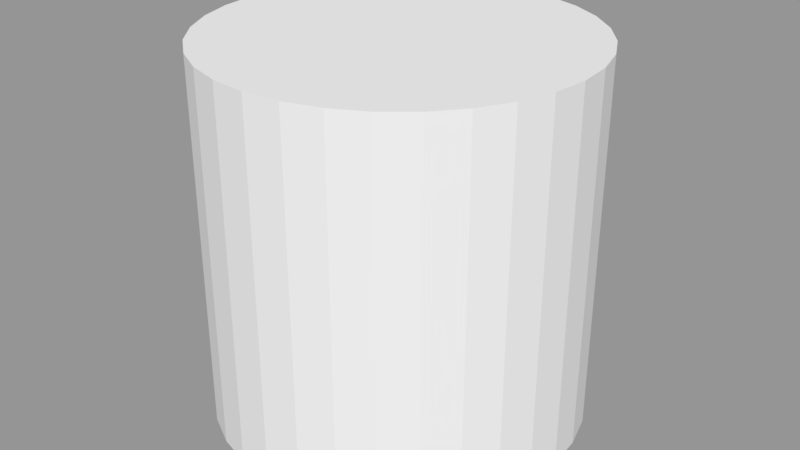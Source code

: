# Source: simple_tower.blend  (saved by Blender 2.78.0; exported with 4.5.12 LTS)
import bpy
from mathutils import Matrix  # noqa: F401  (used for matrix-valued properties, if any)

bpy.ops.wm.read_factory_settings(use_empty=True)
scene = bpy.context.scene
scene.name = 'Scene'

# ---- collections
col_collection_1 = bpy.data.collections.new('Collection 1'); scene.collection.children.link(col_collection_1)

# ---- meshes
me_cylinder = bpy.data.meshes.new('Cylinder')
me_cylinder.from_pydata([(0.0, 1.0, -1.0), (0.0, 1.0, 1.0), (0.1951, 0.9808, -1.0), (0.1951, 0.9808, 1.0), (0.3827, 0.9239, -1.0), (0.3827, 0.9239, 1.0), (0.5556, 0.8315, -1.0), (0.5556, 0.8315, 1.0), (0.7071, 0.7071, -1.0), (0.7071, 0.7071, 1.0), (0.8315, 0.5556, -1.0), (0.8315, 0.5556, 1.0), (0.9239, 0.3827, -1.0), (0.9239, 0.3827, 1.0), (0.9808, 0.1951, -1.0), (0.9808, 0.1951, 1.0), (1.0, 7.55e-08, -1.0), (1.0, 7.55e-08, 1.0), (0.9808, -0.1951, -1.0), (0.9808, -0.1951, 1.0), (0.9239, -0.3827, -1.0), (0.9239, -0.3827, 1.0), (0.8315, -0.5556, -1.0), (0.8315, -0.5556, 1.0), (0.7071, -0.7071, -1.0), (0.7071, -0.7071, 1.0), (0.5556, -0.8315, -1.0), (0.5556, -0.8315, 1.0), (0.3827, -0.9239, -1.0), (0.3827, -0.9239, 1.0), (0.1951, -0.9808, -1.0), (0.1951, -0.9808, 1.0), (-3.258e-07, -1.0, -1.0), (-3.258e-07, -1.0, 1.0), (-0.1951, -0.9808, -1.0), (-0.1951, -0.9808, 1.0), (-0.3827, -0.9239, -1.0), (-0.3827, -0.9239, 1.0), (-0.5556, -0.8315, -1.0), (-0.5556, -0.8315, 1.0), (-0.7071, -0.7071, -1.0), (-0.7071, -0.7071, 1.0), (-0.8315, -0.5556, -1.0), (-0.8315, -0.5556, 1.0), (-0.9239, -0.3827, -1.0), (-0.9239, -0.3827, 1.0), (-0.9808, -0.1951, -1.0), (-0.9808, -0.1951, 1.0), (-1.0, 9.656e-07, -1.0), (-1.0, 9.656e-07, 1.0), (-0.9808, 0.1951, -1.0), (-0.9808, 0.1951, 1.0), (-0.9239, 0.3827, -1.0), (-0.9239, 0.3827, 1.0), (-0.8315, 0.5556, -1.0), (-0.8315, 0.5556, 1.0), (-0.7071, 0.7071, -1.0), (-0.7071, 0.7071, 1.0), (-0.5556, 0.8315, -1.0), (-0.5556, 0.8315, 1.0), (-0.3827, 0.9239, -1.0), (-0.3827, 0.9239, 1.0), (-0.1951, 0.9808, -1.0), (-0.1951, 0.9808, 1.0)], [], [(0, 1, 3, 2), (2, 3, 5, 4), (4, 5, 7, 6), (6, 7, 9, 8), (8, 9, 11, 10), (10, 11, 13, 12), (12, 13, 15, 14), (14, 15, 17, 16), (16, 17, 19, 18), (18, 19, 21, 20), (20, 21, 23, 22), (22, 23, 25, 24), (24, 25, 27, 26), (26, 27, 29, 28), (28, 29, 31, 30), (30, 31, 33, 32), (32, 33, 35, 34), (34, 35, 37, 36), (36, 37, 39, 38), (38, 39, 41, 40), (40, 41, 43, 42), (42, 43, 45, 44), (44, 45, 47, 46), (46, 47, 49, 48), (48, 49, 51, 50), (50, 51, 53, 52), (52, 53, 55, 54), (54, 55, 57, 56), (56, 57, 59, 58), (58, 59, 61, 60), (3, 1, 63, 61, 59, 57, 55, 53, 51, 49, 47, 45, 43, 41, 39, 37, 35, 33, 31, 29, 27, 25, 23, 21, 19, 17, 15, 13, 11, 9, 7, 5), (60, 61, 63, 62), (62, 63, 1, 0), (0, 2, 4, 6, 8, 10, 12, 14, 16, 18, 20, 22, 24, 26, 28, 30, 32, 34, 36, 38, 40, 42, 44, 46, 48, 50, 52, 54, 56, 58, 60, 62)])
me_cylinder.use_remesh_preserve_volume = False
me_cylinder.use_remesh_preserve_attributes = False
me_cylinder.use_mirror_vertex_groups = False
me_cylinder.update()

# ---- objects
ob_cylinder = bpy.data.objects.new('Cylinder', me_cylinder)

# ---- transforms, parenting, visibility, modifiers, constraints
ob_cylinder.location = (0.0, 0.0, 0.0)
ob_cylinder.lineart.crease_threshold = 0.0

# ---- collection membership
col_collection_1.objects.link(ob_cylinder)

# ---- scene / render settings (as saved in the file)
scene.frame_start = 1; scene.frame_end = 250; scene.frame_set(1)
scene.render.engine = 'BLENDER_EEVEE_NEXT'
scene.render.resolution_percentage = 50
scene.render.dither_intensity = 0.0
scene.cycles.use_denoising = False
scene.cycles.samples = 128
scene.cycles.sampling_pattern = 'TABULATED_SOBOL'
scene.cycles.light_sampling_threshold = 0.0
scene.cycles.use_adaptive_sampling = False
scene.cycles.use_light_tree = False
scene.cycles.blur_glossy = 0.0
scene.cycles.sample_clamp_indirect = 0.0
scene.view_settings.view_transform = 'Standard'
bpy.context.view_layer.update()

# ---- added for rendering (the .blend has no active camera and no usable light): camera, sun + grey world if the file has none
cam_auto = bpy.data.cameras.new('AutoCamera')
cam_auto.lens = 50.0
cam_auto.sensor_width = 36.0
cam_auto.clip_end = 1000.0
ob_auto_camera = bpy.data.objects.new('AutoCamera', cam_auto)
scene.collection.objects.link(ob_auto_camera)
ob_auto_camera.location = (3.20507, -3.84609, 2.56406)
ob_auto_camera.rotation_euler = (1.09748, -7.21219e-08, 0.694738)
scene.camera = ob_auto_camera
light_auto_sun = bpy.data.lights.new('AutoSun', 'SUN')
light_auto_sun.energy = 3.0
light_auto_sun.angle = 0.0523599
ob_auto_sun = bpy.data.objects.new('AutoSun', light_auto_sun)
scene.collection.objects.link(ob_auto_sun)
ob_auto_sun.rotation_euler = (0.872665, 0.174533, 0.523599)
if scene.world is None:
    world_auto = bpy.data.worlds.new('AutoWorld')
    world_auto.color = (0.3, 0.3, 0.3)
    scene.world = world_auto
bpy.context.view_layer.update()
